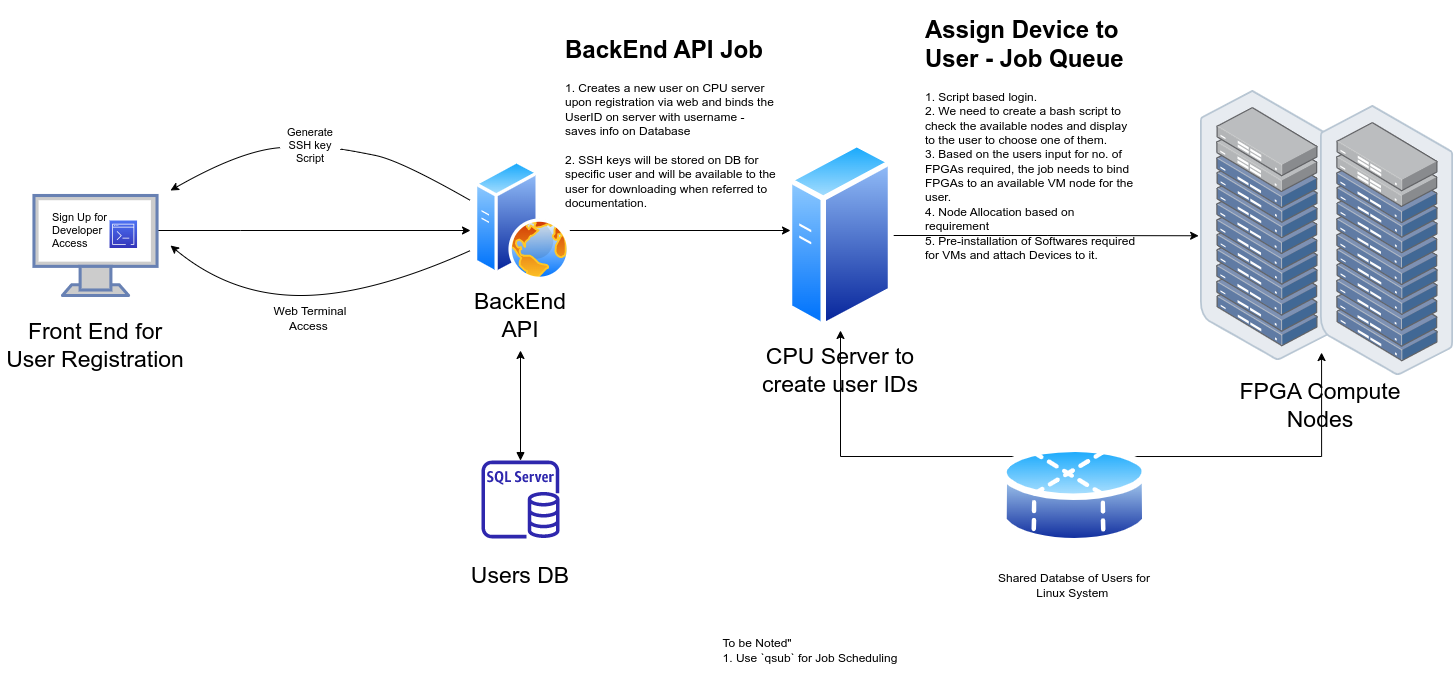

The diagram above was exported from draw.io. Its source (the exported page's mxGraphModel, read from the mxfile embedded in the PNG):
<mxGraphModel dx="1834" dy="772" grid="1" gridSize="10" guides="1" tooltips="1" connect="1" arrows="1" fold="1" page="0" pageScale="1" pageWidth="1169" pageHeight="827" math="0" shadow="0">
  <root>
    <mxCell id="0" />
    <mxCell id="1" parent="0" />
    <mxCell id="laoW0bkEbViytEqWav7l-22" style="edgeStyle=orthogonalEdgeStyle;rounded=0;orthogonalLoop=1;jettySize=auto;html=1;fontSize=23;" parent="1" source="laoW0bkEbViytEqWav7l-7" edge="1">
      <mxGeometry relative="1" as="geometry">
        <mxPoint x="120" y="390" as="targetPoint" />
        <Array as="points">
          <mxPoint x="-110" y="390" />
          <mxPoint x="-110" y="390" />
        </Array>
      </mxGeometry>
    </mxCell>
    <mxCell id="laoW0bkEbViytEqWav7l-7" value="" style="fontColor=#0066CC;verticalAlign=top;verticalLabelPosition=bottom;labelPosition=center;align=center;html=1;outlineConnect=0;fillColor=#CCCCCC;strokeColor=#6881B3;gradientColor=none;gradientDirection=north;strokeWidth=2;shape=mxgraph.networks.monitor;fontSize=23;" parent="1" vertex="1">
      <mxGeometry x="-316.53999999999996" y="355" width="123.08" height="100" as="geometry" />
    </mxCell>
    <mxCell id="laoW0bkEbViytEqWav7l-11" value="Front End for User Registration" style="text;html=1;strokeColor=none;fillColor=none;align=center;verticalAlign=middle;whiteSpace=wrap;rounded=0;fontSize=23;" parent="1" vertex="1">
      <mxGeometry x="-350" y="490" width="190" height="30" as="geometry" />
    </mxCell>
    <mxCell id="laoW0bkEbViytEqWav7l-12" value="" style="group" parent="1" vertex="1" connectable="0">
      <mxGeometry x="400" y="325" width="180" height="200" as="geometry" />
    </mxCell>
    <mxCell id="laoW0bkEbViytEqWav7l-8" value="CPU Server to create user IDs" style="text;html=1;strokeColor=none;fillColor=none;align=center;verticalAlign=middle;whiteSpace=wrap;rounded=0;fontSize=23;" parent="laoW0bkEbViytEqWav7l-12" vertex="1">
      <mxGeometry y="190" width="180" height="30" as="geometry" />
    </mxCell>
    <mxCell id="laoW0bkEbViytEqWav7l-16" value="" style="aspect=fixed;perimeter=ellipsePerimeter;html=1;align=center;shadow=0;dashed=0;spacingTop=3;image;image=img/lib/active_directory/generic_server.svg;fontSize=23;" parent="laoW0bkEbViytEqWav7l-12" vertex="1">
      <mxGeometry x="36.80000000000001" y="-25" width="106.4" height="190" as="geometry" />
    </mxCell>
    <mxCell id="laoW0bkEbViytEqWav7l-23" style="edgeStyle=orthogonalEdgeStyle;rounded=0;orthogonalLoop=1;jettySize=auto;html=1;fontSize=23;" parent="1" source="laoW0bkEbViytEqWav7l-13" edge="1">
      <mxGeometry relative="1" as="geometry">
        <mxPoint x="440" y="390" as="targetPoint" />
        <Array as="points">
          <mxPoint x="438" y="390" />
        </Array>
      </mxGeometry>
    </mxCell>
    <mxCell id="laoW0bkEbViytEqWav7l-25" style="edgeStyle=orthogonalEdgeStyle;rounded=0;orthogonalLoop=1;jettySize=auto;html=1;fontSize=23;startArrow=block;startFill=1;" parent="1" source="laoW0bkEbViytEqWav7l-15" edge="1">
      <mxGeometry relative="1" as="geometry">
        <mxPoint x="170" y="510" as="targetPoint" />
      </mxGeometry>
    </mxCell>
    <mxCell id="laoW0bkEbViytEqWav7l-21" value="FPGA Compute Nodes" style="text;html=1;strokeColor=none;fillColor=none;align=center;verticalAlign=middle;whiteSpace=wrap;rounded=0;fontSize=23;" parent="1" vertex="1">
      <mxGeometry x="880" y="550" width="180" height="30" as="geometry" />
    </mxCell>
    <mxCell id="laoW0bkEbViytEqWav7l-24" style="edgeStyle=orthogonalEdgeStyle;rounded=0;orthogonalLoop=1;jettySize=auto;html=1;fontSize=23;entryX=-0.014;entryY=0.538;entryDx=0;entryDy=0;entryPerimeter=0;" parent="1" source="laoW0bkEbViytEqWav7l-16" target="laoW0bkEbViytEqWav7l-39" edge="1">
      <mxGeometry relative="1" as="geometry">
        <mxPoint x="840" y="395" as="targetPoint" />
        <Array as="points" />
      </mxGeometry>
    </mxCell>
    <mxCell id="laoW0bkEbViytEqWav7l-26" value="" style="group" parent="1" vertex="1" connectable="0">
      <mxGeometry x="80" y="620" width="180" height="130" as="geometry" />
    </mxCell>
    <mxCell id="laoW0bkEbViytEqWav7l-9" value="Users DB" style="text;html=1;strokeColor=none;fillColor=none;align=center;verticalAlign=middle;whiteSpace=wrap;rounded=0;fontSize=23;" parent="laoW0bkEbViytEqWav7l-26" vertex="1">
      <mxGeometry y="100" width="180" height="30" as="geometry" />
    </mxCell>
    <mxCell id="laoW0bkEbViytEqWav7l-15" value="" style="sketch=0;outlineConnect=0;fontColor=#232F3E;gradientColor=none;fillColor=#2E27AD;strokeColor=none;dashed=0;verticalLabelPosition=bottom;verticalAlign=top;align=center;html=1;fontSize=12;fontStyle=0;aspect=fixed;pointerEvents=1;shape=mxgraph.aws4.rds_sql_server_instance;" parent="laoW0bkEbViytEqWav7l-26" vertex="1">
      <mxGeometry x="51" width="78" height="78" as="geometry" />
    </mxCell>
    <mxCell id="laoW0bkEbViytEqWav7l-27" value="" style="group" parent="1" vertex="1" connectable="0">
      <mxGeometry x="110" y="320" width="120" height="170" as="geometry" />
    </mxCell>
    <mxCell id="laoW0bkEbViytEqWav7l-10" value="BackEnd API" style="text;html=1;strokeColor=none;fillColor=none;align=center;verticalAlign=middle;whiteSpace=wrap;rounded=0;fontSize=23;" parent="laoW0bkEbViytEqWav7l-27" vertex="1">
      <mxGeometry y="140" width="120" height="30" as="geometry" />
    </mxCell>
    <mxCell id="laoW0bkEbViytEqWav7l-13" value="" style="aspect=fixed;perimeter=ellipsePerimeter;html=1;align=center;shadow=0;dashed=0;spacingTop=3;image;image=img/lib/active_directory/web_server.svg;fontSize=23;" parent="laoW0bkEbViytEqWav7l-27" vertex="1">
      <mxGeometry x="13.999999999999986" width="96" height="120" as="geometry" />
    </mxCell>
    <mxCell id="laoW0bkEbViytEqWav7l-41" value="" style="group" parent="1" vertex="1" connectable="0">
      <mxGeometry x="850" y="250" width="253.19000000000005" height="285" as="geometry" />
    </mxCell>
    <mxCell id="laoW0bkEbViytEqWav7l-39" value="" style="points=[];aspect=fixed;html=1;align=center;shadow=0;dashed=0;image;image=img/lib/allied_telesis/storage/Datacenter_Server_Rack_ToR.svg;fontSize=11;" parent="laoW0bkEbViytEqWav7l-41" vertex="1">
      <mxGeometry width="133.19" height="270" as="geometry" />
    </mxCell>
    <mxCell id="laoW0bkEbViytEqWav7l-40" value="" style="points=[];aspect=fixed;html=1;align=center;shadow=0;dashed=0;image;image=img/lib/allied_telesis/storage/Datacenter_Server_Rack_ToR.svg;fontSize=11;" parent="laoW0bkEbViytEqWav7l-41" vertex="1">
      <mxGeometry x="120" y="15" width="133.19" height="270" as="geometry" />
    </mxCell>
    <mxCell id="laoW0bkEbViytEqWav7l-49" value="" style="curved=1;endArrow=classic;html=1;rounded=0;fontSize=11;fontColor=default;startArrow=none;" parent="1" source="laoW0bkEbViytEqWav7l-42" edge="1">
      <mxGeometry width="50" height="50" relative="1" as="geometry">
        <mxPoint x="120" y="360" as="sourcePoint" />
        <mxPoint x="-180" y="350" as="targetPoint" />
        <Array as="points">
          <mxPoint x="-110" y="310" />
        </Array>
      </mxGeometry>
    </mxCell>
    <mxCell id="laoW0bkEbViytEqWav7l-50" value="" style="curved=1;endArrow=none;html=1;rounded=0;fontSize=11;fontColor=default;" parent="1" target="laoW0bkEbViytEqWav7l-42" edge="1">
      <mxGeometry width="50" height="50" relative="1" as="geometry">
        <mxPoint x="120" y="360" as="sourcePoint" />
        <mxPoint x="-180" y="350" as="targetPoint" />
        <Array as="points">
          <mxPoint x="50" y="320" />
          <mxPoint y="310" />
        </Array>
      </mxGeometry>
    </mxCell>
    <mxCell id="laoW0bkEbViytEqWav7l-42" value="Generate SSH key Script" style="text;html=1;strokeColor=none;fillColor=none;align=center;verticalAlign=middle;whiteSpace=wrap;rounded=0;labelBackgroundColor=none;labelBorderColor=none;fontSize=11;fontColor=default;" parent="1" vertex="1">
      <mxGeometry x="-70" y="290" width="60" height="30" as="geometry" />
    </mxCell>
    <mxCell id="PpsqCVLOauRPtHWQW1dl-1" value="Web Terminal Access&amp;nbsp;" style="text;html=1;strokeColor=none;fillColor=none;align=center;verticalAlign=middle;whiteSpace=wrap;rounded=0;" parent="1" vertex="1">
      <mxGeometry x="-85" y="455" width="90" height="45" as="geometry" />
    </mxCell>
    <mxCell id="PpsqCVLOauRPtHWQW1dl-3" value="" style="curved=1;endArrow=classic;html=1;rounded=0;" parent="1" edge="1">
      <mxGeometry width="50" height="50" relative="1" as="geometry">
        <mxPoint x="120" y="410" as="sourcePoint" />
        <mxPoint x="-180" y="405" as="targetPoint" />
        <Array as="points">
          <mxPoint x="20" y="455" />
          <mxPoint x="-120" y="455" />
        </Array>
      </mxGeometry>
    </mxCell>
    <mxCell id="PpsqCVLOauRPtHWQW1dl-5" value="&lt;h1&gt;&lt;span style=&quot;background-color: initial;&quot;&gt;BackEnd API Job&lt;/span&gt;&lt;/h1&gt;&lt;div&gt;&lt;span style=&quot;font-size: 12px; font-weight: 400;&quot;&gt;1. Creates a new user on CPU server upon registration via web and binds the UserID on server with username - saves info on Database&lt;/span&gt;&lt;/div&gt;&lt;div&gt;&lt;span style=&quot;font-size: 12px; font-weight: 400;&quot;&gt;&lt;br&gt;&lt;/span&gt;&lt;/div&gt;&lt;div&gt;&lt;span style=&quot;font-size: 12px; font-weight: 400;&quot;&gt;2. SSH keys will be stored on DB for specific user and will be available to the user for downloading when referred to documentation.&lt;/span&gt;&lt;/div&gt;&lt;div&gt;&lt;span style=&quot;font-size: 12px; font-weight: 400;&quot;&gt;&lt;br&gt;&lt;/span&gt;&lt;/div&gt;" style="text;html=1;strokeColor=none;fillColor=none;spacing=5;spacingTop=-20;whiteSpace=wrap;overflow=hidden;rounded=0;" parent="1" vertex="1">
      <mxGeometry x="210" y="190" width="220" height="185" as="geometry" />
    </mxCell>
    <mxCell id="PpsqCVLOauRPtHWQW1dl-6" value="&lt;h1&gt;&lt;span style=&quot;background-color: initial;&quot;&gt;Assign Device to User - Job Queue&lt;/span&gt;&lt;/h1&gt;&lt;div&gt;&lt;span style=&quot;font-size: 12px; font-weight: 400;&quot;&gt;1. Script based login.&amp;nbsp;&lt;/span&gt;&lt;/div&gt;&lt;div&gt;&lt;span style=&quot;font-size: 12px; font-weight: 400;&quot;&gt;2. We need to create a bash script to check the available nodes and display to the user to choose one of them.&lt;/span&gt;&lt;/div&gt;&lt;div&gt;&lt;span style=&quot;font-size: 12px; font-weight: 400;&quot;&gt;3. Based on the users input for no. of FPGAs required, the job needs to bind FPGAs to an available VM node for the user.&lt;/span&gt;&lt;/div&gt;&lt;div&gt;&lt;span style=&quot;font-size: 12px; font-weight: 400;&quot;&gt;4. Node Allocation based on requirement&lt;/span&gt;&lt;/div&gt;&lt;div&gt;&lt;span style=&quot;font-size: 12px; font-weight: 400;&quot;&gt;5. Pre-installation of Softwares required for VMs and attach Devices to it.&lt;/span&gt;&lt;/div&gt;" style="text;html=1;strokeColor=none;fillColor=none;spacing=5;spacingTop=-20;whiteSpace=wrap;overflow=hidden;rounded=0;" parent="1" vertex="1">
      <mxGeometry x="570" y="170" width="220" height="250" as="geometry" />
    </mxCell>
    <mxCell id="PpsqCVLOauRPtHWQW1dl-8" value="" style="group" parent="1" vertex="1" connectable="0">
      <mxGeometry x="-300.00000000000006" y="370" width="86.54000000000005" height="40" as="geometry" />
    </mxCell>
    <mxCell id="laoW0bkEbViytEqWav7l-31" value="Sign Up for Developer Access" style="text;html=1;strokeColor=none;fillColor=none;align=left;verticalAlign=middle;rounded=0;fontSize=11;spacing=2;spacingTop=0;whiteSpace=wrap;labelBorderColor=none;labelBackgroundColor=none;fontColor=default;" parent="PpsqCVLOauRPtHWQW1dl-8" vertex="1">
      <mxGeometry width="86.54" height="40" as="geometry" />
    </mxCell>
    <mxCell id="PpsqCVLOauRPtHWQW1dl-7" value="" style="sketch=0;points=[[0,0,0],[0.25,0,0],[0.5,0,0],[0.75,0,0],[1,0,0],[0,1,0],[0.25,1,0],[0.5,1,0],[0.75,1,0],[1,1,0],[0,0.25,0],[0,0.5,0],[0,0.75,0],[1,0.25,0],[1,0.5,0],[1,0.75,0]];outlineConnect=0;fontColor=#232F3E;gradientColor=#4D72F3;gradientDirection=north;fillColor=#3334B9;strokeColor=#ffffff;dashed=0;verticalLabelPosition=bottom;verticalAlign=top;align=center;html=1;fontSize=12;fontStyle=0;aspect=fixed;shape=mxgraph.aws4.resourceIcon;resIcon=mxgraph.aws4.command_line_interface;" parent="PpsqCVLOauRPtHWQW1dl-8" vertex="1">
      <mxGeometry x="59.04000000000005" y="10" width="27.5" height="27.5" as="geometry" />
    </mxCell>
    <mxCell id="85UY3w9tlJK4xkncOUgR-1" value="&lt;div style=&quot;text-align: left;&quot;&gt;&lt;span style=&quot;background-color: initial;&quot;&gt;To be Noted&quot;&lt;/span&gt;&lt;/div&gt;&lt;div style=&quot;text-align: left;&quot;&gt;&lt;span style=&quot;background-color: initial;&quot;&gt;1. Use `qsub` for Job Scheduling&lt;/span&gt;&lt;/div&gt;" style="text;html=1;strokeColor=none;fillColor=none;align=center;verticalAlign=middle;whiteSpace=wrap;rounded=0;" parent="1" vertex="1">
      <mxGeometry x="350" y="780" width="220" height="60" as="geometry" />
    </mxCell>
    <mxCell id="qwtOXOM_k8bPzWRjkYDR-4" style="edgeStyle=orthogonalEdgeStyle;rounded=0;orthogonalLoop=1;jettySize=auto;html=1;exitX=0;exitY=0;exitDx=0;exitDy=0;entryX=0.5;entryY=1;entryDx=0;entryDy=0;" edge="1" parent="1" source="qwtOXOM_k8bPzWRjkYDR-1" target="laoW0bkEbViytEqWav7l-16">
      <mxGeometry relative="1" as="geometry" />
    </mxCell>
    <mxCell id="qwtOXOM_k8bPzWRjkYDR-5" style="edgeStyle=orthogonalEdgeStyle;rounded=0;orthogonalLoop=1;jettySize=auto;html=1;exitX=1;exitY=0;exitDx=0;exitDy=0;entryX=0.008;entryY=0.915;entryDx=0;entryDy=0;entryPerimeter=0;" edge="1" parent="1" source="qwtOXOM_k8bPzWRjkYDR-1" target="laoW0bkEbViytEqWav7l-40">
      <mxGeometry relative="1" as="geometry" />
    </mxCell>
    <mxCell id="qwtOXOM_k8bPzWRjkYDR-1" value="" style="aspect=fixed;perimeter=ellipsePerimeter;html=1;align=center;shadow=0;dashed=0;spacingTop=3;image;image=img/lib/active_directory/database_partition_4.svg;" vertex="1" parent="1">
      <mxGeometry x="650" y="600" width="148.65" height="110" as="geometry" />
    </mxCell>
    <mxCell id="qwtOXOM_k8bPzWRjkYDR-3" value="Shared Databse of Users for Linux System&amp;nbsp;" style="text;html=1;strokeColor=none;fillColor=none;align=center;verticalAlign=middle;whiteSpace=wrap;rounded=0;" vertex="1" parent="1">
      <mxGeometry x="634.32" y="730" width="180" height="30" as="geometry" />
    </mxCell>
  </root>
</mxGraphModel>